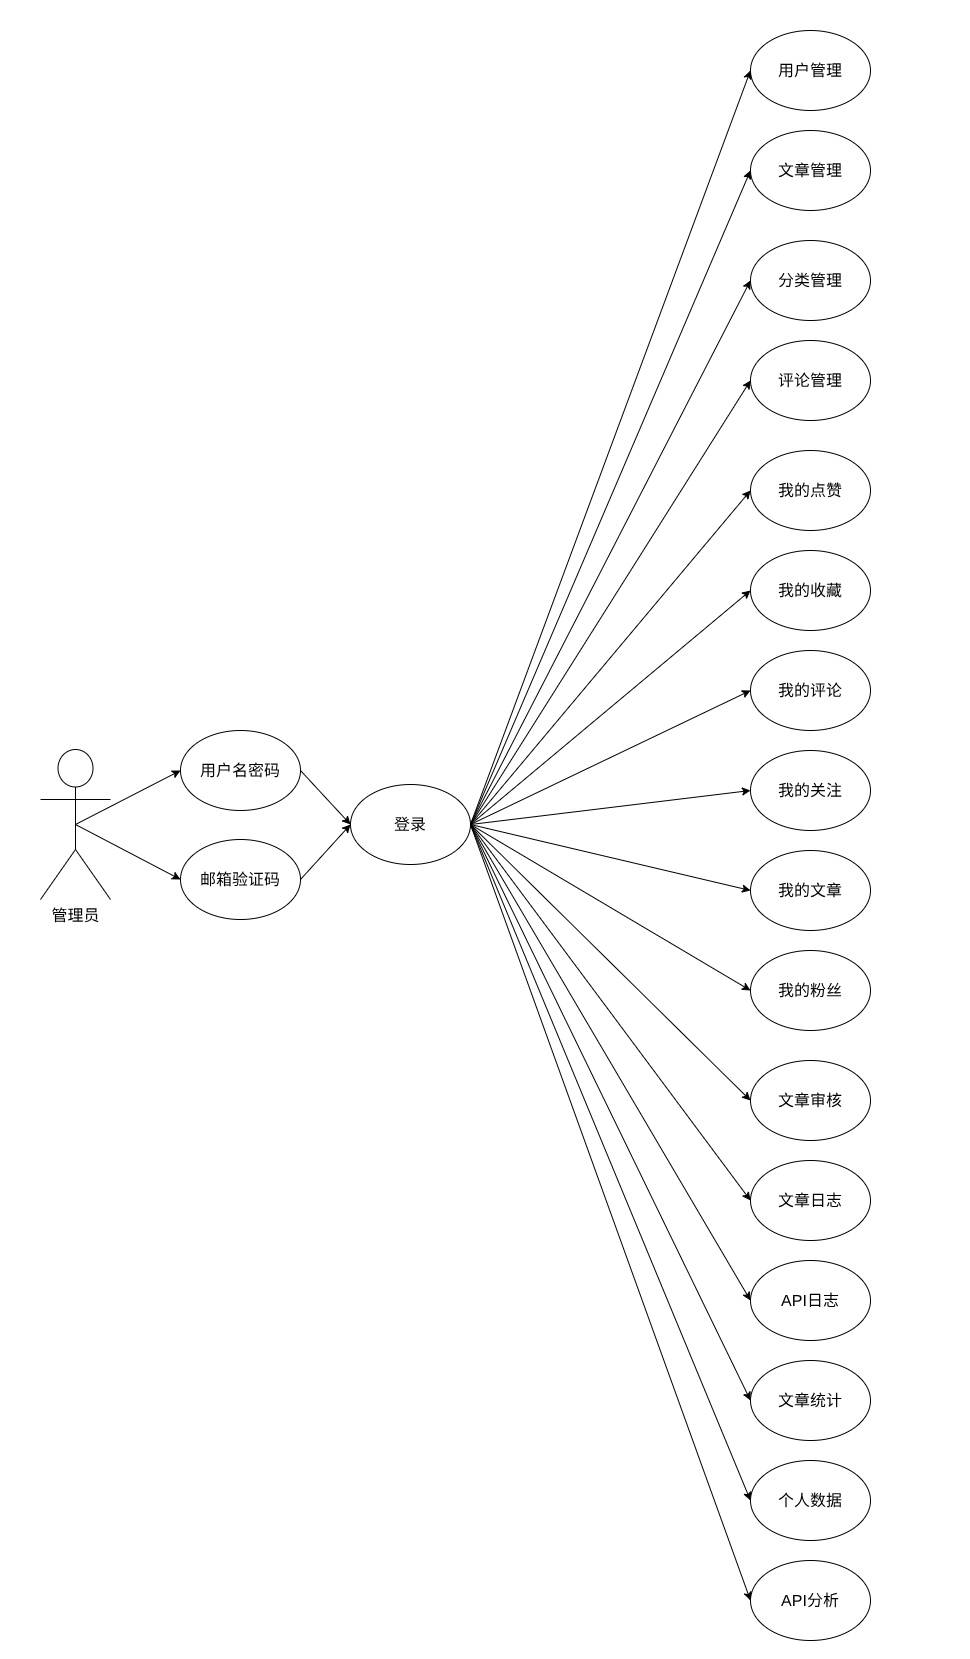

The diagram above was exported from draw.io. Its source (the exported page's mxGraphModel, read from the mxfile embedded in the PNG):
<mxGraphModel dx="1573" dy="1721" grid="1" gridSize="10" guides="1" tooltips="1" connect="1" arrows="1" fold="1" page="1" pageScale="1" pageWidth="827" pageHeight="1169" background="#ffffff" math="0" shadow="0">
  <root>
    <mxCell id="0" />
    <mxCell id="1" parent="0" />
    <mxCell id="65" style="edgeStyle=none;html=1;exitX=0.5;exitY=0.5;exitDx=0;exitDy=0;exitPerimeter=0;entryX=0;entryY=0.5;entryDx=0;entryDy=0;" edge="1" parent="1" source="2" target="63">
      <mxGeometry relative="1" as="geometry" />
    </mxCell>
    <mxCell id="66" style="edgeStyle=none;html=1;exitX=0.5;exitY=0.5;exitDx=0;exitDy=0;exitPerimeter=0;entryX=0;entryY=0.5;entryDx=0;entryDy=0;" edge="1" parent="1" source="2" target="64">
      <mxGeometry relative="1" as="geometry" />
    </mxCell>
    <mxCell id="2" value="管理员" style="shape=umlActor;verticalLabelPosition=bottom;verticalAlign=top;outlineConnect=0;html=1;direction=east;fontSize=16;" parent="1" vertex="1">
      <mxGeometry x="-50" y="135" width="70" height="150" as="geometry" />
    </mxCell>
    <mxCell id="46" style="edgeStyle=none;html=1;exitX=1;exitY=0.5;exitDx=0;exitDy=0;entryX=0;entryY=0.5;entryDx=0;entryDy=0;" parent="1" source="6" target="39" edge="1">
      <mxGeometry relative="1" as="geometry" />
    </mxCell>
    <mxCell id="47" style="edgeStyle=none;html=1;exitX=1;exitY=0.5;exitDx=0;exitDy=0;entryX=0;entryY=0.5;entryDx=0;entryDy=0;" parent="1" source="6" target="14" edge="1">
      <mxGeometry relative="1" as="geometry" />
    </mxCell>
    <mxCell id="48" style="edgeStyle=none;html=1;exitX=1;exitY=0.5;exitDx=0;exitDy=0;entryX=0;entryY=0.5;entryDx=0;entryDy=0;" parent="1" source="6" target="40" edge="1">
      <mxGeometry relative="1" as="geometry" />
    </mxCell>
    <mxCell id="49" style="edgeStyle=none;html=1;exitX=1;exitY=0.5;exitDx=0;exitDy=0;entryX=0;entryY=0.5;entryDx=0;entryDy=0;" parent="1" source="6" target="41" edge="1">
      <mxGeometry relative="1" as="geometry" />
    </mxCell>
    <mxCell id="50" style="edgeStyle=none;html=1;exitX=1;exitY=0.5;exitDx=0;exitDy=0;entryX=0;entryY=0.5;entryDx=0;entryDy=0;" parent="1" source="6" target="15" edge="1">
      <mxGeometry relative="1" as="geometry" />
    </mxCell>
    <mxCell id="51" style="edgeStyle=none;html=1;exitX=1;exitY=0.5;exitDx=0;exitDy=0;entryX=0;entryY=0.5;entryDx=0;entryDy=0;" parent="1" source="6" target="16" edge="1">
      <mxGeometry relative="1" as="geometry" />
    </mxCell>
    <mxCell id="52" style="edgeStyle=none;html=1;exitX=1;exitY=0.5;exitDx=0;exitDy=0;entryX=0;entryY=0.5;entryDx=0;entryDy=0;" parent="1" source="6" target="17" edge="1">
      <mxGeometry relative="1" as="geometry" />
    </mxCell>
    <mxCell id="53" style="edgeStyle=none;html=1;exitX=1;exitY=0.5;exitDx=0;exitDy=0;entryX=0;entryY=0.5;entryDx=0;entryDy=0;" parent="1" source="6" target="18" edge="1">
      <mxGeometry relative="1" as="geometry" />
    </mxCell>
    <mxCell id="54" style="edgeStyle=none;html=1;exitX=1;exitY=0.5;exitDx=0;exitDy=0;entryX=0;entryY=0.5;entryDx=0;entryDy=0;" parent="1" source="6" target="19" edge="1">
      <mxGeometry relative="1" as="geometry" />
    </mxCell>
    <mxCell id="55" style="edgeStyle=none;html=1;exitX=1;exitY=0.5;exitDx=0;exitDy=0;entryX=0;entryY=0.5;entryDx=0;entryDy=0;" parent="1" source="6" target="20" edge="1">
      <mxGeometry relative="1" as="geometry" />
    </mxCell>
    <mxCell id="56" style="edgeStyle=none;html=1;exitX=1;exitY=0.5;exitDx=0;exitDy=0;entryX=0;entryY=0.5;entryDx=0;entryDy=0;" parent="1" source="6" target="42" edge="1">
      <mxGeometry relative="1" as="geometry" />
    </mxCell>
    <mxCell id="57" style="edgeStyle=none;html=1;exitX=1;exitY=0.5;exitDx=0;exitDy=0;entryX=0;entryY=0.5;entryDx=0;entryDy=0;" parent="1" source="6" target="43" edge="1">
      <mxGeometry relative="1" as="geometry" />
    </mxCell>
    <mxCell id="58" style="edgeStyle=none;html=1;exitX=1;exitY=0.5;exitDx=0;exitDy=0;entryX=0;entryY=0.5;entryDx=0;entryDy=0;" parent="1" source="6" target="44" edge="1">
      <mxGeometry relative="1" as="geometry" />
    </mxCell>
    <mxCell id="59" style="edgeStyle=none;html=1;exitX=1;exitY=0.5;exitDx=0;exitDy=0;entryX=0;entryY=0.5;entryDx=0;entryDy=0;" parent="1" source="6" target="21" edge="1">
      <mxGeometry relative="1" as="geometry" />
    </mxCell>
    <mxCell id="60" style="edgeStyle=none;html=1;exitX=1;exitY=0.5;exitDx=0;exitDy=0;entryX=0;entryY=0.5;entryDx=0;entryDy=0;" parent="1" source="6" target="22" edge="1">
      <mxGeometry relative="1" as="geometry" />
    </mxCell>
    <mxCell id="61" style="edgeStyle=none;html=1;exitX=1;exitY=0.5;exitDx=0;exitDy=0;entryX=0;entryY=0.5;entryDx=0;entryDy=0;" parent="1" source="6" target="45" edge="1">
      <mxGeometry relative="1" as="geometry" />
    </mxCell>
    <mxCell id="6" value="登录" style="ellipse;whiteSpace=wrap;html=1;fillColor=none;fontSize=16;" parent="1" vertex="1">
      <mxGeometry x="260" y="170" width="120" height="80" as="geometry" />
    </mxCell>
    <mxCell id="14" value="文章管理" style="ellipse;whiteSpace=wrap;html=1;fillColor=none;fontSize=16;" parent="1" vertex="1">
      <mxGeometry x="660" y="-484" width="120" height="80" as="geometry" />
    </mxCell>
    <mxCell id="15" value="我的点赞" style="ellipse;whiteSpace=wrap;html=1;fillColor=none;fontSize=16;" parent="1" vertex="1">
      <mxGeometry x="660" y="-164" width="120" height="80" as="geometry" />
    </mxCell>
    <mxCell id="16" value="我的收藏" style="ellipse;whiteSpace=wrap;html=1;fillColor=none;fontSize=16;" parent="1" vertex="1">
      <mxGeometry x="660" y="-64" width="120" height="80" as="geometry" />
    </mxCell>
    <mxCell id="17" value="我的评论" style="ellipse;whiteSpace=wrap;html=1;fillColor=none;fontSize=16;" parent="1" vertex="1">
      <mxGeometry x="660" y="36" width="120" height="80" as="geometry" />
    </mxCell>
    <mxCell id="18" value="我的关注" style="ellipse;whiteSpace=wrap;html=1;fillColor=none;fontSize=16;" parent="1" vertex="1">
      <mxGeometry x="660" y="136" width="120" height="80" as="geometry" />
    </mxCell>
    <mxCell id="19" value="我的文章" style="ellipse;whiteSpace=wrap;html=1;fillColor=none;fontSize=16;" parent="1" vertex="1">
      <mxGeometry x="660" y="236" width="120" height="80" as="geometry" />
    </mxCell>
    <mxCell id="20" value="我的粉丝" style="ellipse;whiteSpace=wrap;html=1;fillColor=none;fontSize=16;" parent="1" vertex="1">
      <mxGeometry x="660" y="336" width="120" height="80" as="geometry" />
    </mxCell>
    <mxCell id="21" value="文章统计" style="ellipse;whiteSpace=wrap;html=1;fillColor=none;fontSize=16;" parent="1" vertex="1">
      <mxGeometry x="660" y="746" width="120" height="80" as="geometry" />
    </mxCell>
    <mxCell id="22" value="个人数据" style="ellipse;whiteSpace=wrap;html=1;fillColor=none;fontSize=16;" parent="1" vertex="1">
      <mxGeometry x="660" y="846" width="120" height="80" as="geometry" />
    </mxCell>
    <mxCell id="35" value="" style="rounded=0;whiteSpace=wrap;html=1;textOpacity=0;labelBorderColor=light-dark(#000000,#FFFFFF);fontColor=none;noLabel=1;strokeColor=none;" parent="1" vertex="1">
      <mxGeometry x="-90" y="195" width="20" height="30" as="geometry" />
    </mxCell>
    <mxCell id="36" value="" style="rounded=0;whiteSpace=wrap;html=1;textOpacity=0;labelBorderColor=light-dark(#000000,#FFFFFF);fontColor=none;noLabel=1;strokeColor=none;" parent="1" vertex="1">
      <mxGeometry x="360" y="1015" width="20" height="30" as="geometry" />
    </mxCell>
    <mxCell id="37" value="" style="rounded=0;whiteSpace=wrap;html=1;textOpacity=0;labelBorderColor=light-dark(#000000,#FFFFFF);fontColor=none;noLabel=1;strokeColor=none;" parent="1" vertex="1">
      <mxGeometry x="860" y="6" width="20" height="30" as="geometry" />
    </mxCell>
    <mxCell id="38" value="" style="rounded=0;whiteSpace=wrap;html=1;textOpacity=0;labelBorderColor=light-dark(#000000,#FFFFFF);fontColor=none;noLabel=1;strokeColor=none;" parent="1" vertex="1">
      <mxGeometry x="414" y="-280" width="20" height="30" as="geometry" />
    </mxCell>
    <mxCell id="39" value="用户管理" style="ellipse;whiteSpace=wrap;html=1;fillColor=none;fontSize=16;" parent="1" vertex="1">
      <mxGeometry x="660" y="-584" width="120" height="80" as="geometry" />
    </mxCell>
    <mxCell id="40" value="分类管理" style="ellipse;whiteSpace=wrap;html=1;fillColor=none;fontSize=16;" parent="1" vertex="1">
      <mxGeometry x="660" y="-374" width="120" height="80" as="geometry" />
    </mxCell>
    <mxCell id="41" value="评论管理" style="ellipse;whiteSpace=wrap;html=1;fillColor=none;fontSize=16;" parent="1" vertex="1">
      <mxGeometry x="660" y="-274" width="120" height="80" as="geometry" />
    </mxCell>
    <mxCell id="42" value="文章审核" style="ellipse;whiteSpace=wrap;html=1;fillColor=none;fontSize=16;" parent="1" vertex="1">
      <mxGeometry x="660" y="446" width="120" height="80" as="geometry" />
    </mxCell>
    <mxCell id="43" value="文章日志" style="ellipse;whiteSpace=wrap;html=1;fillColor=none;fontSize=16;" parent="1" vertex="1">
      <mxGeometry x="660" y="546" width="120" height="80" as="geometry" />
    </mxCell>
    <mxCell id="44" value="API日志" style="ellipse;whiteSpace=wrap;html=1;fillColor=none;fontSize=16;" parent="1" vertex="1">
      <mxGeometry x="660" y="646" width="120" height="80" as="geometry" />
    </mxCell>
    <mxCell id="45" value="API分析" style="ellipse;whiteSpace=wrap;html=1;fillColor=none;fontSize=16;" parent="1" vertex="1">
      <mxGeometry x="660" y="946" width="120" height="80" as="geometry" />
    </mxCell>
    <mxCell id="62" value="" style="rounded=0;whiteSpace=wrap;html=1;textOpacity=0;labelBorderColor=light-dark(#000000,#FFFFFF);fontColor=none;noLabel=1;strokeColor=none;" parent="1" vertex="1">
      <mxGeometry x="560" y="-614" width="20" height="30" as="geometry" />
    </mxCell>
    <mxCell id="67" style="edgeStyle=none;html=1;exitX=1;exitY=0.5;exitDx=0;exitDy=0;entryX=0;entryY=0.5;entryDx=0;entryDy=0;" edge="1" parent="1" source="63" target="6">
      <mxGeometry relative="1" as="geometry" />
    </mxCell>
    <mxCell id="63" value="用户名密码" style="ellipse;whiteSpace=wrap;html=1;fillColor=none;fontSize=16;" vertex="1" parent="1">
      <mxGeometry x="90" y="116" width="120" height="80" as="geometry" />
    </mxCell>
    <mxCell id="68" style="edgeStyle=none;html=1;exitX=1;exitY=0.5;exitDx=0;exitDy=0;entryX=0;entryY=0.5;entryDx=0;entryDy=0;" edge="1" parent="1" source="64" target="6">
      <mxGeometry relative="1" as="geometry" />
    </mxCell>
    <mxCell id="64" value="邮箱验证码" style="ellipse;whiteSpace=wrap;html=1;fillColor=none;fontSize=16;" vertex="1" parent="1">
      <mxGeometry x="90" y="225" width="120" height="80" as="geometry" />
    </mxCell>
  </root>
</mxGraphModel>